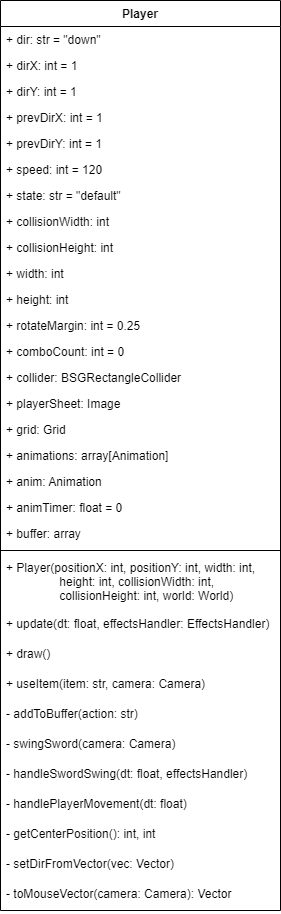

The diagram above was exported from draw.io. Its source (the exported page's mxGraphModel, read from the mxfile embedded in the PNG):
<mxGraphModel dx="1482" dy="990" grid="1" gridSize="10" guides="1" tooltips="1" connect="1" arrows="1" fold="1" page="1" pageScale="1" pageWidth="850" pageHeight="1100" math="0" shadow="0">
  <root>
    <mxCell id="0" />
    <mxCell id="1" parent="0" />
    <mxCell id="2" value="Player" style="swimlane;fontStyle=1;align=center;verticalAlign=top;childLayout=stackLayout;horizontal=1;startSize=26;horizontalStack=0;resizeParent=1;resizeParentMax=0;resizeLast=0;collapsible=1;marginBottom=0;" vertex="1" parent="1">
      <mxGeometry x="40" y="40" width="280" height="910" as="geometry" />
    </mxCell>
    <mxCell id="3" value="+ dir: str = &quot;down&quot;" style="text;strokeColor=none;fillColor=none;align=left;verticalAlign=top;spacingLeft=4;spacingRight=4;overflow=hidden;rotatable=0;points=[[0,0.5],[1,0.5]];portConstraint=eastwest;" vertex="1" parent="2">
      <mxGeometry y="26" width="280" height="26" as="geometry" />
    </mxCell>
    <mxCell id="4" value="+ dirX: int = 1" style="text;strokeColor=none;fillColor=none;align=left;verticalAlign=top;spacingLeft=4;spacingRight=4;overflow=hidden;rotatable=0;points=[[0,0.5],[1,0.5]];portConstraint=eastwest;" vertex="1" parent="2">
      <mxGeometry y="52" width="280" height="26" as="geometry" />
    </mxCell>
    <mxCell id="5" value="+ dirY: int = 1" style="text;strokeColor=none;fillColor=none;align=left;verticalAlign=top;spacingLeft=4;spacingRight=4;overflow=hidden;rotatable=0;points=[[0,0.5],[1,0.5]];portConstraint=eastwest;" vertex="1" parent="2">
      <mxGeometry y="78" width="280" height="26" as="geometry" />
    </mxCell>
    <mxCell id="6" value="+ prevDirX: int = 1" style="text;strokeColor=none;fillColor=none;align=left;verticalAlign=top;spacingLeft=4;spacingRight=4;overflow=hidden;rotatable=0;points=[[0,0.5],[1,0.5]];portConstraint=eastwest;" vertex="1" parent="2">
      <mxGeometry y="104" width="280" height="26" as="geometry" />
    </mxCell>
    <mxCell id="7" value="+ prevDirY: int = 1" style="text;strokeColor=none;fillColor=none;align=left;verticalAlign=top;spacingLeft=4;spacingRight=4;overflow=hidden;rotatable=0;points=[[0,0.5],[1,0.5]];portConstraint=eastwest;" vertex="1" parent="2">
      <mxGeometry y="130" width="280" height="26" as="geometry" />
    </mxCell>
    <mxCell id="8" value="+ speed: int = 120" style="text;strokeColor=none;fillColor=none;align=left;verticalAlign=top;spacingLeft=4;spacingRight=4;overflow=hidden;rotatable=0;points=[[0,0.5],[1,0.5]];portConstraint=eastwest;" vertex="1" parent="2">
      <mxGeometry y="156" width="280" height="26" as="geometry" />
    </mxCell>
    <mxCell id="9" value="+ state: str = &quot;default&quot;" style="text;strokeColor=none;fillColor=none;align=left;verticalAlign=top;spacingLeft=4;spacingRight=4;overflow=hidden;rotatable=0;points=[[0,0.5],[1,0.5]];portConstraint=eastwest;" vertex="1" parent="2">
      <mxGeometry y="182" width="280" height="26" as="geometry" />
    </mxCell>
    <mxCell id="10" value="+ collisionWidth: int" style="text;strokeColor=none;fillColor=none;align=left;verticalAlign=top;spacingLeft=4;spacingRight=4;overflow=hidden;rotatable=0;points=[[0,0.5],[1,0.5]];portConstraint=eastwest;" vertex="1" parent="2">
      <mxGeometry y="208" width="280" height="26" as="geometry" />
    </mxCell>
    <mxCell id="11" value="+ collisionHeight: int" style="text;strokeColor=none;fillColor=none;align=left;verticalAlign=top;spacingLeft=4;spacingRight=4;overflow=hidden;rotatable=0;points=[[0,0.5],[1,0.5]];portConstraint=eastwest;" vertex="1" parent="2">
      <mxGeometry y="234" width="280" height="26" as="geometry" />
    </mxCell>
    <mxCell id="12" value="+ width: int" style="text;strokeColor=none;fillColor=none;align=left;verticalAlign=top;spacingLeft=4;spacingRight=4;overflow=hidden;rotatable=0;points=[[0,0.5],[1,0.5]];portConstraint=eastwest;" vertex="1" parent="2">
      <mxGeometry y="260" width="280" height="26" as="geometry" />
    </mxCell>
    <mxCell id="13" value="+ height: int" style="text;strokeColor=none;fillColor=none;align=left;verticalAlign=top;spacingLeft=4;spacingRight=4;overflow=hidden;rotatable=0;points=[[0,0.5],[1,0.5]];portConstraint=eastwest;" vertex="1" parent="2">
      <mxGeometry y="286" width="280" height="26" as="geometry" />
    </mxCell>
    <mxCell id="14" value="+ rotateMargin: int = 0.25" style="text;strokeColor=none;fillColor=none;align=left;verticalAlign=top;spacingLeft=4;spacingRight=4;overflow=hidden;rotatable=0;points=[[0,0.5],[1,0.5]];portConstraint=eastwest;" vertex="1" parent="2">
      <mxGeometry y="312" width="280" height="26" as="geometry" />
    </mxCell>
    <mxCell id="15" value="+ comboCount: int = 0" style="text;strokeColor=none;fillColor=none;align=left;verticalAlign=top;spacingLeft=4;spacingRight=4;overflow=hidden;rotatable=0;points=[[0,0.5],[1,0.5]];portConstraint=eastwest;" vertex="1" parent="2">
      <mxGeometry y="338" width="280" height="26" as="geometry" />
    </mxCell>
    <mxCell id="16" value="+ collider: BSGRectangleCollider" style="text;strokeColor=none;fillColor=none;align=left;verticalAlign=top;spacingLeft=4;spacingRight=4;overflow=hidden;rotatable=0;points=[[0,0.5],[1,0.5]];portConstraint=eastwest;" vertex="1" parent="2">
      <mxGeometry y="364" width="280" height="26" as="geometry" />
    </mxCell>
    <mxCell id="17" value="+ playerSheet: Image" style="text;strokeColor=none;fillColor=none;align=left;verticalAlign=top;spacingLeft=4;spacingRight=4;overflow=hidden;rotatable=0;points=[[0,0.5],[1,0.5]];portConstraint=eastwest;" vertex="1" parent="2">
      <mxGeometry y="390" width="280" height="26" as="geometry" />
    </mxCell>
    <mxCell id="18" value="+ grid: Grid" style="text;strokeColor=none;fillColor=none;align=left;verticalAlign=top;spacingLeft=4;spacingRight=4;overflow=hidden;rotatable=0;points=[[0,0.5],[1,0.5]];portConstraint=eastwest;" vertex="1" parent="2">
      <mxGeometry y="416" width="280" height="26" as="geometry" />
    </mxCell>
    <mxCell id="19" value="+ animations: array[Animation]" style="text;strokeColor=none;fillColor=none;align=left;verticalAlign=top;spacingLeft=4;spacingRight=4;overflow=hidden;rotatable=0;points=[[0,0.5],[1,0.5]];portConstraint=eastwest;" vertex="1" parent="2">
      <mxGeometry y="442" width="280" height="26" as="geometry" />
    </mxCell>
    <mxCell id="20" value="+ anim: Animation" style="text;strokeColor=none;fillColor=none;align=left;verticalAlign=top;spacingLeft=4;spacingRight=4;overflow=hidden;rotatable=0;points=[[0,0.5],[1,0.5]];portConstraint=eastwest;" vertex="1" parent="2">
      <mxGeometry y="468" width="280" height="26" as="geometry" />
    </mxCell>
    <mxCell id="21" value="+ animTimer: float = 0" style="text;strokeColor=none;fillColor=none;align=left;verticalAlign=top;spacingLeft=4;spacingRight=4;overflow=hidden;rotatable=0;points=[[0,0.5],[1,0.5]];portConstraint=eastwest;" vertex="1" parent="2">
      <mxGeometry y="494" width="280" height="26" as="geometry" />
    </mxCell>
    <mxCell id="22" value="+ buffer: array" style="text;strokeColor=none;fillColor=none;align=left;verticalAlign=top;spacingLeft=4;spacingRight=4;overflow=hidden;rotatable=0;points=[[0,0.5],[1,0.5]];portConstraint=eastwest;" vertex="1" parent="2">
      <mxGeometry y="520" width="280" height="26" as="geometry" />
    </mxCell>
    <mxCell id="23" value="" style="line;strokeWidth=1;fillColor=none;align=left;verticalAlign=middle;spacingTop=-1;spacingLeft=3;spacingRight=3;rotatable=0;labelPosition=right;points=[];portConstraint=eastwest;strokeColor=inherit;" vertex="1" parent="2">
      <mxGeometry y="546" width="280" height="8" as="geometry" />
    </mxCell>
    <mxCell id="24" value="+ Player(positionX: int, positionY: int, width: int, &#10;                height: int, collisionWidth: int, &#10;                collisionHeight: int, world: World)" style="text;strokeColor=none;fillColor=none;align=left;verticalAlign=top;spacingLeft=4;spacingRight=4;overflow=hidden;rotatable=0;points=[[0,0.5],[1,0.5]];portConstraint=eastwest;" vertex="1" parent="2">
      <mxGeometry y="554" width="280" height="56" as="geometry" />
    </mxCell>
    <mxCell id="25" value="+ update(dt: float, effectsHandler: EffectsHandler)" style="text;strokeColor=none;fillColor=none;align=left;verticalAlign=top;spacingLeft=4;spacingRight=4;overflow=hidden;rotatable=0;points=[[0,0.5],[1,0.5]];portConstraint=eastwest;" vertex="1" parent="2">
      <mxGeometry y="610" width="280" height="30" as="geometry" />
    </mxCell>
    <mxCell id="26" value="+ draw()" style="text;strokeColor=none;fillColor=none;align=left;verticalAlign=top;spacingLeft=4;spacingRight=4;overflow=hidden;rotatable=0;points=[[0,0.5],[1,0.5]];portConstraint=eastwest;" vertex="1" parent="2">
      <mxGeometry y="640" width="280" height="30" as="geometry" />
    </mxCell>
    <mxCell id="27" value="+ useItem(item: str, camera: Camera)" style="text;strokeColor=none;fillColor=none;align=left;verticalAlign=top;spacingLeft=4;spacingRight=4;overflow=hidden;rotatable=0;points=[[0,0.5],[1,0.5]];portConstraint=eastwest;" vertex="1" parent="2">
      <mxGeometry y="670" width="280" height="30" as="geometry" />
    </mxCell>
    <mxCell id="28" value="- addToBuffer(action: str)" style="text;strokeColor=none;fillColor=none;align=left;verticalAlign=top;spacingLeft=4;spacingRight=4;overflow=hidden;rotatable=0;points=[[0,0.5],[1,0.5]];portConstraint=eastwest;" vertex="1" parent="2">
      <mxGeometry y="700" width="280" height="30" as="geometry" />
    </mxCell>
    <mxCell id="29" value="- swingSword(camera: Camera)" style="text;strokeColor=none;fillColor=none;align=left;verticalAlign=top;spacingLeft=4;spacingRight=4;overflow=hidden;rotatable=0;points=[[0,0.5],[1,0.5]];portConstraint=eastwest;" vertex="1" parent="2">
      <mxGeometry y="730" width="280" height="30" as="geometry" />
    </mxCell>
    <mxCell id="30" value="- handleSwordSwing(dt: float, effectsHandler)" style="text;strokeColor=none;fillColor=none;align=left;verticalAlign=top;spacingLeft=4;spacingRight=4;overflow=hidden;rotatable=0;points=[[0,0.5],[1,0.5]];portConstraint=eastwest;" vertex="1" parent="2">
      <mxGeometry y="760" width="280" height="30" as="geometry" />
    </mxCell>
    <mxCell id="31" value="- handlePlayerMovement(dt: float)" style="text;strokeColor=none;fillColor=none;align=left;verticalAlign=top;spacingLeft=4;spacingRight=4;overflow=hidden;rotatable=0;points=[[0,0.5],[1,0.5]];portConstraint=eastwest;" vertex="1" parent="2">
      <mxGeometry y="790" width="280" height="30" as="geometry" />
    </mxCell>
    <mxCell id="32" value="- getCenterPosition(): int, int" style="text;strokeColor=none;fillColor=none;align=left;verticalAlign=top;spacingLeft=4;spacingRight=4;overflow=hidden;rotatable=0;points=[[0,0.5],[1,0.5]];portConstraint=eastwest;" vertex="1" parent="2">
      <mxGeometry y="820" width="280" height="30" as="geometry" />
    </mxCell>
    <mxCell id="33" value="- setDirFromVector(vec: Vector)" style="text;strokeColor=none;fillColor=none;align=left;verticalAlign=top;spacingLeft=4;spacingRight=4;overflow=hidden;rotatable=0;points=[[0,0.5],[1,0.5]];portConstraint=eastwest;" vertex="1" parent="2">
      <mxGeometry y="850" width="280" height="30" as="geometry" />
    </mxCell>
    <mxCell id="34" value="- toMouseVector(camera: Camera): Vector" style="text;strokeColor=none;fillColor=none;align=left;verticalAlign=top;spacingLeft=4;spacingRight=4;overflow=hidden;rotatable=0;points=[[0,0.5],[1,0.5]];portConstraint=eastwest;" vertex="1" parent="2">
      <mxGeometry y="880" width="280" height="30" as="geometry" />
    </mxCell>
  </root>
</mxGraphModel>